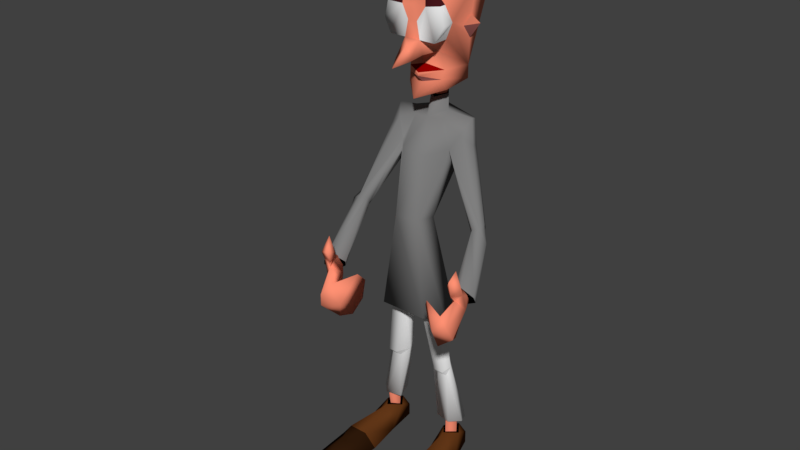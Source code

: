 # Source: BombEnemy.blend  (saved by Blender 2.79.0; exported with 4.5.12 LTS)
import bpy
from mathutils import Matrix  # noqa: F401  (used for matrix-valued properties, if any)

bpy.ops.wm.read_factory_settings(use_empty=True)
scene = bpy.context.scene
scene.name = 'Scene'

# ---- collections
col_collection_1 = bpy.data.collections.new('Collection 1'); scene.collection.children.link(col_collection_1)

# ---- materials (node trees are filled in below, after node groups)
mat_skin = bpy.data.materials.new('Skin')
mat_skin.alpha_threshold = 0.0
mat_skin.use_transparent_shadow = False
mat_skin.diffuse_color = (1.0, 0.2834, 0.1734, 1.0)
mat_skin.roughness = 0.5
mat_cloth = bpy.data.materials.new('Cloth')
mat_cloth.alpha_threshold = 0.0
mat_cloth.use_transparent_shadow = False
mat_cloth.diffuse_color = (0.214, 0.214, 0.214, 1.0)
mat_cloth.roughness = 0.5
mat_cloth2 = bpy.data.materials.new('Cloth2')
mat_cloth2.alpha_threshold = 0.0
mat_cloth2.use_transparent_shadow = False
mat_cloth2.diffuse_color = (1.0, 1.0, 1.0, 1.0)
mat_cloth2.roughness = 0.5
mat_mouth = bpy.data.materials.new('Mouth')
mat_mouth.alpha_threshold = 0.0
mat_mouth.use_transparent_shadow = False
mat_mouth.diffuse_color = (0.3108, 0.0, 0.0, 1.0)
mat_mouth.roughness = 0.5
mat_hair = bpy.data.materials.new('Hair')
mat_hair.alpha_threshold = 0.0
mat_hair.use_transparent_shadow = False
mat_hair.diffuse_color = (0.1845, 0.02567, 0.0, 1.0)
mat_hair.roughness = 0.5
mat_shoes = bpy.data.materials.new('Shoes')
mat_shoes.alpha_threshold = 0.0
mat_shoes.use_transparent_shadow = False
mat_shoes.diffuse_color = (0.1282, 0.04034, 0.009674, 1.0)
mat_shoes.roughness = 0.5
mat_dark = bpy.data.materials.new('Dark')
mat_dark.alpha_threshold = 0.0
mat_dark.use_transparent_shadow = False
mat_dark.diffuse_color = (0.0, 0.0, 0.0, 1.0)
mat_dark.roughness = 0.5
mat_dark_skin = bpy.data.materials.new('Dark Skin')
mat_dark_skin.alpha_threshold = 0.0
mat_dark_skin.use_transparent_shadow = False
mat_dark_skin.diffuse_color = (0.2705, 0.0865, 0.07819, 1.0)
mat_dark_skin.roughness = 0.5
mat_dark_cloth = bpy.data.materials.new('Dark Cloth')
mat_dark_cloth.alpha_threshold = 0.0
mat_dark_cloth.use_transparent_shadow = False
mat_dark_cloth.roughness = 0.5
mat_glass = bpy.data.materials.new('Glass')
mat_glass.alpha_threshold = 0.0
mat_glass.use_transparent_shadow = False
mat_glass.roughness = 0.5
mat_dark_shoes = bpy.data.materials.new('Dark Shoes')
mat_dark_shoes.alpha_threshold = 0.0
mat_dark_shoes.use_transparent_shadow = False
mat_dark_shoes.diffuse_color = (0.0291, 0.01061, 0.003496, 1.0)
mat_dark_shoes.roughness = 0.5
mat_eye = bpy.data.materials.new('Eye')
mat_eye.alpha_threshold = 0.0
mat_eye.use_transparent_shadow = False
mat_eye.diffuse_color = (0.06372, 0.008356, 0.01107, 1.0)
mat_eye.roughness = 0.5

# ---- material node trees

# ---- world
world_world = bpy.data.worlds.new('World'); scene.world = world_world
world_world.color = (0.05088, 0.05088, 0.05088)
world_world.use_sun_shadow = False
world_world.sun_shadow_jitter_overblur = 0.0
world_world.cycles.sampling_method = 'MANUAL'

# ---- meshes
me_enemy = bpy.data.meshes.new('Enemy')
me_enemy.from_pydata([(25.46, 65.91, 26.0), (19.46, 61.91, 23.0), (22.46, 57.91, 24.0), (29.46, 66.91, 19.0), (30.46, 65.91, 29.0), (28.46, 70.91, 23.0), (27.46, 75.91, 25.0), (29.46, 80.91, 24.0), (29.46, 78.91, 27.0), (31.46, 75.91, 24.0), (30.46, 60.91, 26.0), (26.46, 63.91, 30.0), (28.46, 68.91, 29.0), (26.46, 67.91, 16.0), (27.46, 62.91, 18.0), (19.46, 66.91, 24.0), (21.46, 69.91, 26.0), (29.46, 74.91, 22.0), (29.46, 76.91, 23.0), (27.46, 72.91, 22.0), (25.46, 68.91, 17.0), (25.46, 69.91, 17.0), (25.46, 67.91, 20.0), (28.46, 69.91, 17.0), (30.46, 72.91, 22.0), (28.46, 68.91, 16.0), (29.46, 73.91, 26.0), (25.46, 56.91, 26.0), (28.46, 58.91, 22.0), (27.46, 70.91, 17.0), (6.457, 65.91, 39.0), (7.457, 69.91, 36.0), (5.457, 74.91, 42.0), (1.457, 79.91, 42.0), (3.457, 74.91, 48.0), (-1.543, 75.91, 40.0), (4.457, 86.91, 46.0), (2.457, 89.91, 43.0), (3.457, 84.91, 42.0), (0.4568, 84.91, 44.0), (7.457, 71.91, 45.0), (1.457, 69.91, 46.0), (5.457, 77.91, 46.0), (-1.543, 70.91, 38.0), (-2.543, 76.91, 35.0), (8.457, 75.91, 36.0), (8.457, 78.91, 39.0), (1.457, 81.91, 41.0), (1.457, 85.91, 42.0), (0.4568, 83.91, 41.0), (1.457, 75.91, 37.0), (-0.5432, 78.91, 35.0), (-0.5432, 77.91, 35.0), (-0.5432, 81.91, 42.0), (-2.543, 78.91, 37.0), (-3.543, 77.91, 37.0), (3.457, 82.91, 44.0), (4.457, 65.91, 42.0), (0.4568, 67.91, 41.0), (-1.543, 79.91, 37.0), (7.457, 150.9, -20.0), (-10.54, 152.9, -21.0), (-10.54, 149.9, -20.0), (17.46, 79.91, -3.0), (20.46, 77.91, -1.0), (19.46, 79.91, -3.0), (20.46, 81.91, -1.0), (21.46, 79.91, 3.398e-07), (20.46, 80.91, 1.0), (7.457, 54.91, 1.0), (11.46, 30.91, 1.0), (7.457, 54.91, 5.0), (18.46, 80.91, 2.0), (27.46, 72.91, 19.0), (24.46, 69.91, 18.0), (10.46, 3.914, 16.0), (16.46, 3.914, 16.0), (12.46, 5.914, 25.0), (23.46, 77.91, 2.0), (15.46, 11.91, 3.398e-07), (14.46, 11.91, -3.0), (18.46, 77.91, 3.0), (17.46, 78.91, 1.0), (30.46, 69.91, 17.0), (18.46, 76.91, 3.398e-07), (16.46, 80.91, 3.398e-07), (6.457, 132.9, 5.0), (8.457, 137.9, 3.398e-07), (6.457, 132.9, 3.398e-07), (13.46, 11.91, 3.398e-07), (13.46, 5.914, 3.398e-07), (11.46, 11.91, 3.0), (-17.54, 0.9142, 6.0), (-13.54, 3.914, -5.0), (-14.54, 6.914, 3.398e-07), (-0.5432, 128.9, 6.0), (1.457, 127.9, 9.0), (2.457, 128.9, 5.0), (-11.54, 11.91, -3.0), (-9.543, 5.914, 3.398e-07), (-9.543, 11.91, 3.398e-07), (-7.543, 27.91, 2.0), (-10.54, 27.91, 2.0), (-7.543, 29.91, 4.0), (19.46, 75.91, 1.0), (9.457, 103.9, -9.0), (-8.543, 98.91, -6.0), (-6.543, 104.9, -10.0), (-11.54, 103.9, -6.0), (21.46, 75.91, 3.398e-07), (13.46, 3.914, -5.0), (13.46, -0.08579, -5.0), (17.46, 0.9142, 6.0), (-2.543, 112.9, -6.0), (-3.543, 118.9, -9.0), (-0.5432, 116.9, -6.0), (10.46, 108.9, -9.0), (13.46, 102.9, -4.0), (11.46, 109.9, -6.0), (-7.543, 54.91, 5.0), (-10.54, 29.91, 4.0), (-11.54, 30.91, 1.0), (30.46, 67.91, 16.0), (-0.5432, 108.9, -1.0), (-2.543, 101.9, 7.0), (-4.543, 108.9, -1.0), (7.457, 100.9, -1.0), (-11.54, 136.9, -9.0), (-14.54, 135.9, -7.0), (-10.54, 130.9, -8.0), (3.457, 128.9, -1.0), (-0.5432, 124.9, 3.398e-07), (-0.5432, 127.9, 1.0), (9.457, 136.9, -9.0), (7.457, 123.9, -9.0), (8.457, 131.9, -8.0), (-8.543, 119.9, -9.0), (-8.543, 123.9, -9.0), (-3.543, 127.9, 9.0), (-0.5432, 131.9, 8.0), (-0.5432, 126.9, 14.0), (2.457, 141.9, 4.0), (9.457, 137.9, 5.0), (7.457, 142.9, 4.0), (13.46, 149.9, -4.0), (4.457, 120.9, -1.0), (7.457, 119.9, -9.0), (24.46, 67.91, 17.0), (26.46, 65.91, 16.0), (-0.5432, 119.9, -10.0), (-15.54, 151.9, -3.0), (-8.543, 151.9, 6.0), (-5.543, 127.9, -1.0), (-10.54, 136.9, 3.398e-07), (-4.543, 128.9, 5.0), (-3.543, 132.9, 5.0), (2.457, 54.91, 1.0), (8.457, 32.91, -2.0), (1.457, 54.91, 4.0), (4.457, 30.91, 1.0), (5.457, 32.91, -2.0), (-11.54, 5.914, 2.0), (-11.54, 11.91, 3.0), (-13.54, 11.91, 3.398e-07), (-13.54, 5.914, 3.398e-07), (-11.54, 5.914, -3.0), (14.46, 6.914, 3.398e-07), (11.46, 7.914, 4.0), (-0.5432, 119.9, 1.0), (-0.5432, 115.9, 5.0), (-3.543, 109.9, -6.0), (-12.54, 107.9, -7.0), (-0.5432, 110.9, -10.0), (9.457, 138.9, -7.0), (7.457, 29.91, 4.0), (7.457, 27.91, 2.0), (-8.543, 145.9, 3.0), (-8.543, 148.9, 5.0), (-4.543, 145.9, 4.0), (-6.543, 122.9, -1.0), (-6.543, 120.9, -1.0), (10.46, 29.91, 4.0), (10.46, 27.91, 2.0), (7.457, 98.91, -8.0), (-11.54, 104.9, 1.0), (-9.543, 89.91, 17.0), (-12.54, 101.9, -1.0), (-9.543, 106.9, 3.398e-07), (-7.543, 100.9, 1.0), (-7.543, 89.91, 20.0), (-9.543, 87.91, 16.0), (-8.543, 86.91, 19.0), (-7.543, 86.91, 16.0), (-9.543, 88.91, 20.0), (1.457, 78.91, 36.0), (-0.5432, 80.91, 38.0), (-5.543, 89.91, 19.0), (-8.543, 87.91, 22.0), (-5.543, 87.91, 18.0), (-4.543, 86.91, 20.0), (-3.543, 78.91, 39.0), (-5.543, 88.91, 16.0), (-6.543, 85.91, 18.0), (1.457, 112.9, -6.0), (2.457, 118.9, -9.0), (-0.5432, 113.9, -9.0), (-1.543, 141.9, 4.0), (0.4568, 137.9, 5.0), (-2.543, 137.9, 5.0), (5.457, 80.91, 3.0), (2.457, 145.9, 4.0), (-6.543, 84.91, 20.0), (-12.54, 109.9, -4.0), (-8.543, 84.91, 21.0), (1.457, 132.9, 5.0), (11.46, 6.914, -4.0), (9.457, 3.914, -5.0), (5.457, 145.9, 3.0), (6.457, 148.9, 5.0), (-4.543, 76.91, 38.0), (13.46, 152.9, -4.0), (6.457, 152.9, 6.0), (7.457, 153.9, -21.0), (7.457, 142.9, 2.0), (-5.543, 32.91, -2.0), (-2.543, 54.91, 1.0), (-8.543, 32.91, -2.0), (-15.54, 149.9, -4.0), (-9.543, 141.9, 2.0), (7.457, 0.9142, 6.0), (8.457, 6.914, 3.398e-07), (-7.543, 117.9, -2.0), (-2.543, 74.91, 36.0), (0.4568, 76.91, 35.0), (4.457, 104.9, -11.0), (-13.54, -0.08579, -5.0), (10.46, 105.9, -2.0), (-14.54, 11.91, -3.0), (-15.54, 11.91, 3.398e-07), (-5.543, 80.91, 3.0), (-8.543, 132.9, 3.398e-07), (-8.543, 132.9, 5.0), (9.457, 5.914, 3.398e-07), (11.46, 5.914, -3.0), (11.46, 11.91, -3.0), (9.457, 11.91, 3.398e-07), (-2.543, 54.91, 6.0), (-7.543, 54.91, 1.0), (-4.543, 141.9, 5.0), (-9.543, 50.91, -2.0), (9.457, 50.91, -2.0), (4.457, 108.9, -2.0), (4.457, 100.9, 7.0), (3.457, 80.91, 8.0), (2.457, 109.9, -7.0), (11.46, 48.91, 4.0), (7.457, 50.91, 10.0), (-6.543, -0.08579, 16.0), (-10.54, 3.914, 16.0), (-7.543, 0.9142, 6.0), (12.46, 101.9, -7.0), (-4.543, 30.91, 1.0), (-11.54, 6.914, -4.0), (-11.54, 7.914, 4.0), (9.457, -0.08579, -5.0), (-9.543, -0.08579, -5.0), (-9.543, 3.914, -5.0), (12.46, 11.91, 3.0), (7.457, 11.91, 2.0), (-7.543, 11.91, 2.0), (-10.54, 136.9, 5.0), (-19.54, -0.08579, 16.0), (-16.54, 3.914, 16.0), (-12.54, 5.914, 25.0), (-0.5432, 122.9, 3.0), (-0.5432, 121.9, 3.0), (5.457, 117.9, -2.0), (19.46, -0.08579, 16.0), (5.457, 123.9, -1.0), (14.46, -0.08579, 37.0), (18.46, -0.08579, 31.0), (6.457, -0.08579, 16.0), (-9.543, 141.9, 5.0), (-10.54, 135.9, -5.0), (-11.54, 138.9, -6.0), (9.457, 11.91, -4.0), (-9.543, 11.91, -4.0), (2.457, 114.9, -7.0), (-8.543, 6.914, 3.398e-07), (11.46, 5.914, 3.0), (-18.54, -0.08579, 31.0), (-14.54, -0.08579, 37.0), (-12.54, 11.91, 3.0), (2.457, 54.91, 6.0), (-3.543, 114.9, -7.0), (12.46, 136.9, -7.0), (8.457, 135.9, -5.0), (-7.543, -0.08579, 31.0), (-0.5432, 127.9, 9.0), (-3.543, 80.91, 9.0), (-11.54, 48.91, 4.0), (-1.543, 54.91, 4.0), (-7.543, 50.91, 10.0), (-0.5432, 115.9, -11.0), (7.457, -0.08579, 31.0), (-0.5432, 113.9, -4.0), (-0.5432, 112.9, -5.0)], [], [(0, 2, 1), (3, 5, 4), (6, 8, 7), (8, 9, 7), (10, 4, 11), (5, 0, 12), (13, 3, 14), (11, 15, 1), (16, 11, 12), (17, 19, 18), (20, 22, 21), (2, 11, 1), (20, 14, 22), (23, 17, 24), (25, 23, 3), (4, 12, 11), (24, 3, 23), (19, 26, 6), (11, 27, 10), (14, 28, 0), (5, 12, 4), (17, 18, 24), (26, 9, 8), (28, 27, 0), (3, 4, 10), (18, 19, 6), (23, 29, 17), (3, 24, 5), (17, 21, 19), (0, 15, 16), (27, 11, 2), (27, 2, 0), (18, 6, 7), (24, 26, 5), (29, 21, 17), (11, 16, 15), (14, 3, 10), (28, 10, 27), (13, 25, 3), (13, 14, 20), (22, 5, 19), (14, 0, 22), (24, 18, 9), (5, 26, 19), (24, 9, 26), (0, 1, 15), (22, 0, 5), (6, 26, 8), (14, 10, 28), (22, 19, 21), (12, 0, 16), (9, 18, 7), (30, 32, 31), (33, 35, 34), (36, 38, 37), (39, 36, 37), (34, 41, 40), (32, 33, 42), (35, 44, 43), (45, 40, 31), (40, 46, 42), (47, 49, 48), (50, 52, 51), (40, 30, 31), (43, 52, 50), (49, 54, 53), (54, 55, 35), (42, 34, 40), (35, 53, 54), (56, 47, 38), (57, 40, 41), (58, 43, 32), (42, 33, 34), (48, 49, 53), (39, 56, 36), (57, 58, 32), (34, 35, 41), (47, 48, 38), (59, 54, 49), (53, 35, 33), (51, 49, 47), (45, 32, 46), (40, 57, 30), (30, 57, 32), (38, 48, 37), (56, 53, 33), (51, 59, 49), (46, 40, 45), (35, 43, 41), (41, 57, 58), (55, 44, 35), (43, 44, 52), (33, 50, 47), (32, 43, 50), (48, 53, 39), (56, 33, 47), (39, 53, 56), (31, 32, 45), (32, 50, 33), (56, 38, 36), (41, 43, 58), (47, 50, 51), (32, 42, 46), (48, 39, 37), (60, 62, 61), (63, 65, 64), (66, 68, 67), (69, 71, 70), (72, 74, 73), (75, 77, 76), (67, 68, 78), (79, 80, 70), (72, 82, 81), (72, 73, 83), (82, 85, 84), (86, 88, 87), (65, 66, 64), (68, 83, 78), (64, 67, 78), (89, 91, 90), (92, 94, 93), (95, 97, 96), (63, 84, 85), (64, 84, 63), (98, 100, 99), (72, 81, 74), (101, 103, 102), (84, 64, 104), (65, 63, 105), (68, 72, 83), (106, 108, 107), (67, 64, 66), (64, 78, 109), (110, 112, 111), (81, 82, 104), (104, 64, 109), (113, 115, 114), (116, 118, 117), (84, 104, 82), (119, 121, 120), (78, 83, 122), (123, 125, 124), (72, 126, 82), (127, 129, 128), (130, 132, 131), (133, 135, 134), (136, 137, 114), (138, 140, 139), (120, 121, 102), (86, 142, 141), (87, 143, 142), (60, 144, 133), (142, 143, 141), (145, 146, 134), (109, 148, 147), (134, 146, 149), (104, 147, 74), (109, 147, 104), (150, 151, 61), (132, 152, 131), (140, 96, 139), (153, 129, 137), (138, 155, 154), (154, 155, 152), (78, 148, 109), (156, 69, 157), (158, 160, 159), (99, 162, 161), (163, 165, 164), (166, 167, 112), (168, 169, 145), (170, 172, 171), (173, 144, 87), (174, 159, 175), (176, 178, 177), (104, 74, 81), (137, 180, 179), (78, 122, 148), (100, 162, 99), (174, 182, 181), (183, 105, 63), (184, 186, 185), (187, 188, 125), (187, 184, 189), (190, 192, 191), (189, 185, 193), (154, 152, 132), (194, 196, 195), (196, 188, 189), (189, 193, 197), (87, 88, 134), (198, 196, 199), (195, 196, 200), (201, 198, 202), (203, 205, 204), (185, 190, 191), (200, 189, 197), (193, 191, 197), (60, 149, 62), (206, 208, 207), (183, 126, 209), (202, 192, 201), (202, 191, 192), (210, 141, 143), (199, 196, 194), (178, 206, 210), (191, 202, 211), (98, 99, 165), (196, 189, 200), (212, 170, 171), (191, 193, 185), (197, 191, 213), (107, 171, 172), (198, 199, 211), (191, 211, 213), (214, 97, 130), (215, 110, 216), (211, 202, 198), (144, 218, 217), (200, 197, 219), (76, 112, 167), (220, 222, 221), (143, 223, 217), (224, 226, 225), (218, 221, 151), (227, 153, 228), (130, 134, 88), (212, 171, 184), (137, 179, 152), (221, 144, 220), (186, 184, 171), (229, 230, 216), (231, 114, 169), (232, 213, 233), (172, 234, 107), (233, 211, 194), (233, 213, 211), (171, 107, 108), (177, 227, 176), (210, 218, 178), (61, 151, 221), (92, 93, 235), (192, 190, 108), (232, 197, 213), (113, 114, 205), (210, 217, 218), (117, 118, 236), (135, 87, 134), (222, 144, 60), (169, 180, 231), (61, 222, 60), (87, 144, 223), (237, 238, 121), (154, 132, 95), (194, 211, 199), (121, 226, 237), (219, 197, 232), (227, 61, 62), (188, 106, 239), (136, 231, 180), (240, 241, 153), (144, 217, 223), (186, 108, 190), (242, 244, 243), (114, 137, 149), (91, 245, 242), (245, 244, 242), (244, 89, 243), (120, 103, 246), (121, 247, 226), (248, 208, 206), (177, 151, 227), (249, 239, 250), (162, 163, 164), (176, 227, 228), (230, 229, 167), (118, 251, 236), (252, 253, 126), (118, 254, 251), (136, 180, 137), (116, 234, 172), (70, 71, 181), (157, 70, 80), (212, 184, 187), (163, 98, 165), (227, 151, 150), (253, 256, 255), (257, 259, 258), (105, 260, 65), (60, 133, 134), (261, 103, 101), (93, 94, 262), (174, 175, 182), (210, 143, 217), (263, 94, 92), (155, 241, 240), (75, 76, 167), (110, 111, 264), (114, 231, 136), (172, 254, 116), (70, 182, 79), (127, 62, 137), (265, 93, 266), (243, 89, 90), (254, 118, 116), (182, 175, 267), (220, 144, 222), (103, 261, 246), (175, 159, 268), (261, 101, 269), (270, 153, 241), (218, 177, 178), (154, 95, 138), (149, 146, 204), (123, 251, 254), (271, 273, 272), (274, 131, 179), (102, 103, 120), (275, 274, 179), (204, 276, 169), (61, 221, 222), (145, 169, 276), (250, 239, 209), (275, 179, 180), (155, 248, 241), (207, 214, 141), (77, 277, 76), (278, 130, 131), (279, 280, 77), (115, 169, 114), (77, 75, 281), (209, 126, 253), (152, 179, 131), (93, 262, 266), (239, 107, 234), (282, 178, 176), (278, 134, 130), (149, 204, 205), (283, 284, 128), (152, 240, 137), (278, 275, 145), (66, 65, 260), (157, 80, 285), (260, 105, 116), (184, 185, 189), (286, 224, 261), (153, 137, 240), (131, 274, 278), (123, 254, 287), (266, 262, 288), (117, 236, 68), (166, 112, 110), (91, 242, 289), (105, 183, 234), (290, 291, 273), (110, 264, 216), (86, 214, 88), (214, 207, 208), (108, 106, 192), (274, 275, 278), (126, 183, 85), (162, 164, 161), (178, 248, 206), (290, 273, 271), (124, 252, 123), (198, 201, 188), (101, 102, 292), (221, 218, 144), (227, 284, 153), (189, 188, 187), (173, 133, 144), (246, 119, 120), (117, 260, 116), (159, 293, 158), (160, 157, 285), (71, 293, 181), (170, 123, 294), (87, 142, 86), (215, 216, 230), (173, 296, 295), (77, 280, 277), (135, 296, 87), (126, 251, 252), (257, 273, 297), (227, 62, 127), (276, 146, 145), (153, 284, 283), (138, 95, 298), (126, 68, 236), (239, 300, 299), (268, 159, 285), (258, 273, 257), (298, 96, 140), (183, 63, 85), (234, 116, 105), (224, 225, 301), (263, 258, 259), (126, 236, 251), (283, 129, 153), (214, 139, 96), (133, 173, 295), (253, 252, 299), (192, 106, 201), (227, 150, 61), (190, 185, 186), (223, 143, 87), (302, 256, 299), (157, 160, 156), (88, 214, 130), (273, 258, 272), (70, 181, 182), (126, 72, 68), (188, 196, 198), (224, 301, 261), (90, 91, 289), (255, 209, 253), (259, 288, 263), (135, 133, 295), (124, 188, 299), (272, 258, 263), (102, 121, 238), (282, 153, 270), (127, 284, 227), (182, 267, 79), (300, 239, 249), (141, 210, 206), (155, 240, 152), (125, 123, 170), (149, 205, 114), (119, 247, 121), (270, 241, 248), (169, 168, 180), (246, 261, 301), (303, 287, 172), (172, 287, 254), (248, 178, 282), (69, 70, 157), (173, 87, 296), (155, 208, 248), (141, 214, 86), (85, 82, 126), (304, 279, 77), (183, 209, 234), (218, 151, 177), (226, 224, 286), (169, 115, 204), (139, 155, 138), (134, 149, 60), (271, 272, 92), (287, 305, 123), (129, 127, 137), (292, 102, 238), (267, 175, 268), (113, 306, 115), (75, 167, 229), (283, 128, 129), (209, 255, 250), (288, 259, 266), (125, 212, 187), (132, 97, 95), (145, 134, 278), (295, 296, 135), (239, 299, 188), (305, 294, 123), (302, 299, 300), (261, 269, 286), (76, 277, 112), (291, 297, 273), (237, 226, 286), (168, 145, 275), (214, 96, 97), (260, 117, 66), (170, 212, 125), (160, 285, 159), (156, 160, 158), (155, 214, 208), (204, 115, 203), (276, 204, 146), (228, 282, 176), (239, 106, 107), (234, 209, 239), (216, 264, 229), (294, 303, 170), (170, 303, 172), (174, 181, 293), (130, 97, 132), (282, 270, 248), (207, 141, 206), (247, 225, 226), (139, 214, 155), (282, 228, 153), (77, 281, 304), (101, 292, 269), (159, 174, 293), (265, 266, 259), (106, 188, 201), (66, 117, 68), (180, 168, 275), (62, 149, 137), (108, 186, 171), (188, 124, 125), (235, 93, 265), (251, 123, 252), (138, 298, 140), (253, 299, 256), (229, 281, 75), (166, 110, 215), (95, 96, 298), (306, 203, 115), (92, 272, 263), (284, 128, 127), (252, 124, 299), (290, 271, 257, 297), (291, 290, 297), (271, 92, 259, 258), (235, 265, 259, 92), (280, 304, 281, 277), (304, 280, 279), (112, 277, 281, 229, 264, 111), (257, 271, 92, 259, 258), (74, 147, 148, 122, 83, 73), (233, 194, 195, 200, 219, 232), (269, 292, 238, 237, 286), (285, 80, 79, 267, 268), (302, 300, 249, 250, 255, 256), (230, 167, 166, 215), (288, 262, 94, 263), (287, 303, 294, 305)])
me_enemy.polygons.foreach_set('use_smooth', [True] * 528)
me_enemy.polygons.foreach_set('material_index', [0, 0, 0, 0, 0, 0, 0, 0, 0, 0, 0, 0, 0, 0, 0, 0, 0, 0, 0, 0, 0, 0, 0, 0, 0, 0, 0, 0, 0, 0, 0, 0, 0, 0, 0, 0, 0, 0, 0, 0, 0, 0, 0, 0, 0, 0, 0, 0, 0, 0, 0, 0, 0, 0, 0, 0, 0, 0, 0, 0, 0, 0, 0, 0, 0, 0, 0, 0, 0, 0, 0, 0, 0, 0, 0, 0, 0, 0, 0, 0, 0, 0, 0, 0, 0, 0, 0, 0, 0, 0, 0, 0, 0, 0, 0, 0, 0, 0, 0, 0, 0, 0, 0, 0, 4, 1, 1, 2, 1, 10, 1, 2, 1, 1, 1, 9, 1, 1, 1, 0, 5, 7, 1, 1, 0, 1, 8, 1, 1, 1, 1, 1, 1, 5, 1, 1, 0, 1, 1, 2, 1, 1, 1, 7, 0, 0, 0, 0, 8, 9, 9, 0, 9, 0, 1, 0, 1, 1, 4, 0, 0, 0, 0, 0, 1, 2, 2, 0, 0, 5, 0, 1, 0, 8, 0, 1, 0, 1, 0, 8, 1, 1, 1, 1, 1, 1, 7, 1, 1, 1, 0, 1, 1, 1, 0, 1, 1, 1, 0, 0, 1, 1, 1, 11, 1, 0, 1, 0, 1, 1, 1, 1, 1, 1, 1, 0, 5, 1, 0, 1, 5, 4, 11, 2, 4, 0, 0, 1, 0, 4, 1, 5, 0, 1, 1, 1, 1, 1, 0, 0, 4, 5, 1, 1, 0, 0, 1, 0, 4, 0, 4, 0, 2, 7, 1, 2, 1, 4, 1, 0, 9, 0, 1, 0, 0, 0, 0, 0, 2, 2, 0, 4, 1, 0, 0, 5, 1, 1, 1, 0, 1, 2, 2, 1, 0, 4, 1, 5, 1, 0, 8, 5, 8, 11, 5, 9, 5, 5, 0, 1, 2, 0, 5, 0, 1, 2, 4, 2, 2, 2, 9, 0, 7, 0, 1, 10, 3, 8, 0, 0, 4, 0, 1, 0, 9, 9, 10, 0, 10, 0, 10, 1, 0, 5, 1, 11, 0, 0, 0, 0, 0, 1, 2, 1, 1, 2, 0, 3, 1, 5, 1, 5, 0, 1, 10, 5, 9, 0, 1, 0, 1, 0, 0, 10, 1, 1, 2, 4, 0, 1, 0, 2, 1, 2, 2, 2, 1, 9, 5, 0, 10, 0, 1, 10, 0, 0, 0, 7, 1, 1, 2, 10, 7, 1, 1, 2, 5, 1, 0, 0, 0, 1, 1, 4, 1, 9, 1, 2, 0, 10, 8, 1, 1, 2, 0, 1, 5, 7, 1, 5, 2, 9, 0, 2, 1, 0, 0, 1, 0, 2, 9, 0, 2, 1, 1, 11, 2, 0, 9, 9, 1, 10, 1, 4, 2, 0, 0, 0, 5, 1, 0, 2, 2, 0, 5, 7, 1, 5, 1, 7, 0, 7, 1, 1, 1, 2, 5, 10, 2, 7, 0, 1, 1, 2, 2, 0, 0, 0, 11, 1, 1, 5, 1, 1, 2, 7, 9, 0, 2, 0, 9, 10, 2, 2, 5, 1, 1, 7, 0, 1, 1, 5, 1, 7, 1, 5, 5, 7, 0, 5, 0, 1, 10, 10, 5, 5, 10, 10, 5, 5, 6, 6, 6, 6, 6, 6, 6, 6])
me_enemy.materials.append(mat_skin)
me_enemy.materials.append(mat_cloth)
me_enemy.materials.append(mat_cloth2)
me_enemy.materials.append(mat_mouth)
me_enemy.materials.append(mat_hair)
me_enemy.materials.append(mat_shoes)
me_enemy.materials.append(mat_dark)
me_enemy.materials.append(mat_dark_skin)
me_enemy.materials.append(mat_dark_cloth)
me_enemy.materials.append(mat_glass)
me_enemy.materials.append(mat_dark_shoes)
me_enemy.materials.append(mat_eye)
me_enemy.use_remesh_preserve_volume = False
me_enemy.use_remesh_preserve_attributes = False
me_enemy.use_mirror_vertex_groups = False
me_enemy.update()
arm_armature = bpy.data.armatures.new('Armature')  # bones are not reproduced

# ---- objects
ob_armature = bpy.data.objects.new('Armature', arm_armature)
ob_enemy = bpy.data.objects.new('Enemy', me_enemy)

# ---- transforms, parenting, visibility, modifiers, constraints
ob_armature.location = (0.0, -0.1204, 1.51)
ob_armature.show_in_front = True
ob_armature.lineart.crease_threshold = 0.0
ob_enemy.parent = ob_armature
ob_enemy.matrix_parent_inverse = Matrix(((1.0, 0.0, 0.0, -0.0), (0.0, 1.0, 0.0, 0.1204), (0.0, 0.0, 1.0, -1.51), (0.0, 0.0, 0.0, 1.0)))
ob_enemy.location = (-0.005277, 0.0, 0.0)
ob_enemy.rotation_euler = (1.571, -0.0, 0.0)
ob_enemy.scale = (0.02914, 0.02914, 0.02914)
ob_enemy.lineart.crease_threshold = 0.0
_vg = ob_enemy.vertex_groups.new(name='Bone')
_vg.add([209, 239, 249, 250, 253, 255, 256, 299, 300, 302], 1.0, 'REPLACE')
_vg = ob_enemy.vertex_groups.new(name='Bone.001')
_vg.add([106, 107, 124, 126, 183, 188, 209, 234, 239, 252, 253, 299], 1.0, 'REPLACE')
_vg = ob_enemy.vertex_groups.new(name='Bone.002')
_vg.add([123, 124, 251, 252, 254], 1.0, 'REPLACE')
_vg = ob_enemy.vertex_groups.new(name='Bone.003')
_vg.add([123, 170, 172, 254, 287, 294, 303, 305], 1.0, 'REPLACE')
_vg = ob_enemy.vertex_groups.new(name='Bone.025')
_vg.add([60, 61, 62, 86, 87, 88, 95, 97, 113, 114, 115, 127, 128, 129, 130, 131, 132, 133, 134, 135, 136, 137, 141, 142, 143, 144, 145, 146, 149, 150, 151, 152, 153, 154, 155, 168, 169, 173, 176, 177, 178, 179, 180, 203, 204, 205, 206, 207, 208, 210, 214, 217, 218, 220, 221, 222, 223, 227, 228, 231, 240, 241, 248, 270, 274, 275, 276, 278, 282, 283, 284, 295, 296, 306], 1.0, 'REPLACE')
_vg = ob_enemy.vertex_groups.new(name='Bone.026')
_vg = ob_enemy.vertex_groups.new(name='Bone.011')
_vg.add([106, 107, 108, 125, 170, 171, 184, 185, 186, 187, 188, 189, 190, 191, 192, 193, 196, 197, 198, 201, 202, 212], 1.0, 'REPLACE')
_vg = ob_enemy.vertex_groups.new(name='Bone.012')
_vg.add([189, 191, 193, 194, 195, 196, 197, 198, 199, 200, 202, 211, 213, 219, 232, 233], 1.0, 'REPLACE')
_vg = ob_enemy.vertex_groups.new(name='Bone.013')
_vg.add([32, 33, 34, 35, 40, 41, 42, 43, 44, 50, 51, 52, 57, 58], 1.0, 'REPLACE')
_vg = ob_enemy.vertex_groups.new(name='Bone.014')
_vg.add([30, 31, 32, 40, 42, 45, 46, 57], 1.0, 'REPLACE')
_vg = ob_enemy.vertex_groups.new(name='Bone.015')
_vg.add([33, 35, 44, 47, 49, 50, 51, 53, 54, 55, 59], 1.0, 'REPLACE')
_vg = ob_enemy.vertex_groups.new(name='Bone.016')
_vg.add([33, 38, 39, 47, 48, 49, 53, 56], 1.0, 'REPLACE')
_vg = ob_enemy.vertex_groups.new(name='Bone.017')
_vg.add([36, 37, 38, 39, 48, 56], 1.0, 'REPLACE')
_vg = ob_enemy.vertex_groups.new(name='Bone.018')
_vg.add([63, 65, 66, 85, 105, 116, 117, 118, 126, 183, 236, 260], 1.0, 'REPLACE')
_vg = ob_enemy.vertex_groups.new(name='Bone.019')
_vg.add([20, 64, 67, 68, 72, 73, 74, 78, 81, 82, 83, 84, 104, 109, 122, 147, 148], 1.0, 'REPLACE')
_vg = ob_enemy.vertex_groups.new(name='Bone.020')
_vg.add([3, 5, 17, 19, 21, 22, 23, 24, 29], 1.0, 'REPLACE')
_vg = ob_enemy.vertex_groups.new(name='Bone.021')
_vg.add([5, 6, 9, 17, 18, 19, 24, 26], 1.0, 'REPLACE')
_vg = ob_enemy.vertex_groups.new(name='Bone.022')
_vg.add([6, 7, 8, 9, 18, 26], 1.0, 'REPLACE')
_vg = ob_enemy.vertex_groups.new(name='Bone.023')
_vg.add([0, 3, 4, 5, 10, 11, 12, 13, 14, 20, 21, 22, 23, 25, 27, 28], 1.0, 'REPLACE')
_vg = ob_enemy.vertex_groups.new(name='Bone.024')
_vg.add([0, 1, 2, 11, 12, 15, 16, 27], 1.0, 'REPLACE')
_vg = ob_enemy.vertex_groups.new(name='UpperLeg.L')
_vg.add([69, 70, 71, 156, 157, 158, 159, 160, 174, 181, 293], 1.0, 'REPLACE')
_vg = ob_enemy.vertex_groups.new(name='LowerLeg.L')
_vg.add([70, 79, 80, 157, 159, 160, 174, 175, 181, 182, 267, 268, 285], 1.0, 'REPLACE')
_vg = ob_enemy.vertex_groups.new(name='Foot.L')
_vg.add([75, 76, 89, 90, 91, 110, 111, 112, 166, 167, 215, 216, 229, 230, 242, 243, 244, 245, 264, 277, 281, 289], 1.0, 'REPLACE')
_vg = ob_enemy.vertex_groups.new(name='Toe1.L')
_vg.add([75, 76, 77, 277, 280, 281, 304], 1.0, 'REPLACE')
_vg = ob_enemy.vertex_groups.new(name='Toe2.L')
_vg.add([77, 279, 280, 304], 1.0, 'REPLACE')
_vg = ob_enemy.vertex_groups.new(name='UpperLeg.R')
_vg.add([103, 119, 120, 121, 224, 225, 226, 246, 247, 261, 301], 1.0, 'REPLACE')
_vg = ob_enemy.vertex_groups.new(name='LowerLeg.R')
_vg.add([101, 102, 103, 120, 121, 224, 226, 237, 238, 261, 269, 286, 292], 1.0, 'REPLACE')
_vg = ob_enemy.vertex_groups.new(name='Foot.R')
_vg.add([92, 93, 94, 98, 99, 100, 161, 162, 163, 164, 165, 235, 257, 258, 259, 262, 263, 265, 266, 271, 272, 288], 1.0, 'REPLACE')
_vg = ob_enemy.vertex_groups.new(name='Toe1.R')
_vg.add([257, 258, 271, 272, 273, 290, 297], 1.0, 'REPLACE')
_vg = ob_enemy.vertex_groups.new(name='Toe2.R')
_vg.add([273, 290, 291, 297], 1.0, 'REPLACE')
_vg = ob_enemy.vertex_groups.new(name='Bone.009')
_vg.add([95, 96, 97, 138, 139, 154, 155, 214, 298], 1.0, 'REPLACE')
_vg = ob_enemy.vertex_groups.new(name='Bone.010')
_vg.add([96, 138, 139, 140, 298], 1.0, 'REPLACE')
_m = ob_enemy.modifiers.new('Armature', 'ARMATURE')
_m.object = ob_armature

# ---- collection membership
col_collection_1.objects.link(ob_armature)
col_collection_1.objects.link(ob_enemy)

# ---- scene / render settings (as saved in the file)
scene.frame_start = 0; scene.frame_end = 40; scene.frame_set(9)
scene.render.engine = 'BLENDER_EEVEE_NEXT'
scene.render.resolution_percentage = 50
scene.render.dither_intensity = 0.0
scene.cycles.use_denoising = False
scene.cycles.samples = 128
scene.cycles.sampling_pattern = 'TABULATED_SOBOL'
scene.cycles.light_sampling_threshold = 0.0
scene.cycles.use_adaptive_sampling = False
scene.cycles.use_light_tree = False
scene.cycles.blur_glossy = 0.0
scene.cycles.sample_clamp_indirect = 0.0
scene.view_settings.view_transform = 'Standard'
bpy.context.view_layer.update()

# ---- added for rendering (the .blend has no active camera and no usable light): camera, sun
cam_auto = bpy.data.cameras.new('AutoCamera')
cam_auto.lens = 50.0
cam_auto.sensor_width = 36.0
cam_auto.clip_end = 1000.0
ob_auto_camera = bpy.data.objects.new('AutoCamera', cam_auto)
scene.collection.objects.link(ob_auto_camera)
ob_auto_camera.location = (5.23554, -6.62233, 6.51839)
ob_auto_camera.rotation_euler = (1.09748, -7.21219e-08, 0.694738)
scene.camera = ob_auto_camera
light_auto_sun = bpy.data.lights.new('AutoSun', 'SUN')
light_auto_sun.energy = 3.0
light_auto_sun.angle = 0.0523599
ob_auto_sun = bpy.data.objects.new('AutoSun', light_auto_sun)
scene.collection.objects.link(ob_auto_sun)
ob_auto_sun.rotation_euler = (0.872665, 0.174533, 0.523599)
bpy.context.view_layer.update()
